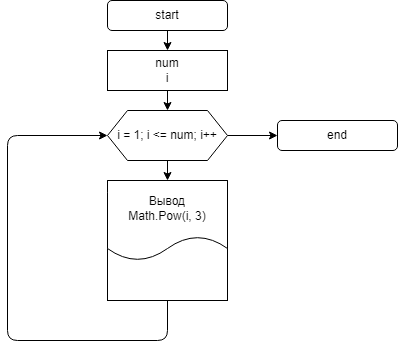

The diagram above was exported from draw.io. Its source (the exported page's mxGraphModel, read from the mxfile embedded in the PNG):
<mxGraphModel dx="857" dy="260" grid="1" gridSize="10" guides="1" tooltips="1" connect="1" arrows="1" fold="1" page="1" pageScale="1" pageWidth="827" pageHeight="1169" math="0" shadow="0">
  <root>
    <mxCell id="0" />
    <mxCell id="1" parent="0" />
    <mxCell id="4" value="" style="edgeStyle=none;html=1;" parent="1" source="2" target="3" edge="1">
      <mxGeometry relative="1" as="geometry" />
    </mxCell>
    <mxCell id="2" value="start" style="rounded=1;whiteSpace=wrap;html=1;" parent="1" vertex="1">
      <mxGeometry x="150" y="10" width="120" height="30" as="geometry" />
    </mxCell>
    <mxCell id="6" value="" style="edgeStyle=none;html=1;" parent="1" source="3" target="5" edge="1">
      <mxGeometry relative="1" as="geometry" />
    </mxCell>
    <mxCell id="3" value="num&lt;br&gt;i" style="rounded=0;whiteSpace=wrap;html=1;" parent="1" vertex="1">
      <mxGeometry x="150" y="60" width="120" height="40" as="geometry" />
    </mxCell>
    <mxCell id="8" style="edgeStyle=none;html=1;entryX=0.5;entryY=0;entryDx=0;entryDy=0;" parent="1" source="5" target="7" edge="1">
      <mxGeometry relative="1" as="geometry" />
    </mxCell>
    <mxCell id="11" style="edgeStyle=none;html=1;entryX=0;entryY=0.5;entryDx=0;entryDy=0;" edge="1" parent="1" source="5" target="10">
      <mxGeometry relative="1" as="geometry" />
    </mxCell>
    <mxCell id="5" value="i = 1; i &amp;lt;= num; i++" style="shape=hexagon;perimeter=hexagonPerimeter2;whiteSpace=wrap;html=1;fixedSize=1;" parent="1" vertex="1">
      <mxGeometry x="150" y="120" width="120" height="50" as="geometry" />
    </mxCell>
    <mxCell id="12" style="edgeStyle=none;html=1;entryX=0;entryY=0.5;entryDx=0;entryDy=0;" edge="1" parent="1" source="7" target="5">
      <mxGeometry relative="1" as="geometry">
        <Array as="points">
          <mxPoint x="210" y="350" />
          <mxPoint x="50" y="350" />
          <mxPoint x="50" y="145" />
        </Array>
      </mxGeometry>
    </mxCell>
    <mxCell id="7" value="" style="whiteSpace=wrap;html=1;aspect=fixed;" parent="1" vertex="1">
      <mxGeometry x="150" y="190" width="120" height="120" as="geometry" />
    </mxCell>
    <mxCell id="9" value="Вывод&lt;br&gt;Math.Pow(i, 3)" style="shape=document;whiteSpace=wrap;html=1;boundedLbl=1;" parent="1" vertex="1">
      <mxGeometry x="150" y="190" width="120" height="80" as="geometry" />
    </mxCell>
    <mxCell id="10" value="end" style="rounded=1;whiteSpace=wrap;html=1;" parent="1" vertex="1">
      <mxGeometry x="320" y="130" width="120" height="30" as="geometry" />
    </mxCell>
  </root>
</mxGraphModel>